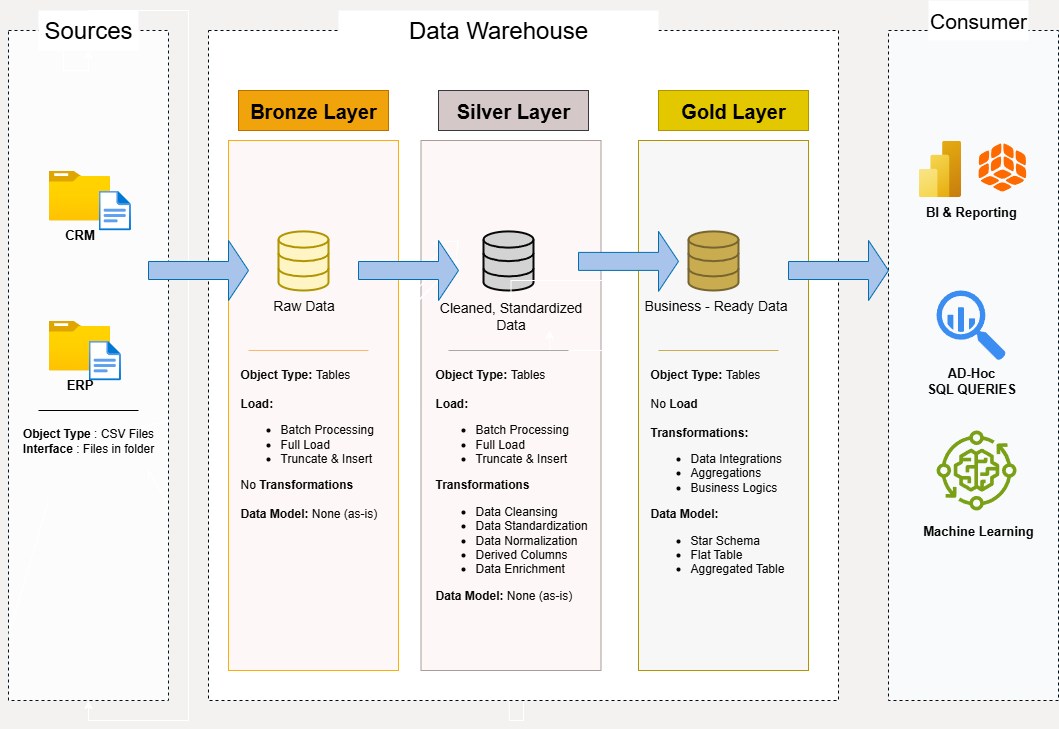

The diagram above was exported from draw.io. Its source (the exported page's mxGraphModel, read from the mxfile embedded in the PNG):
<mxGraphModel dx="1310" dy="860" grid="1" gridSize="10" guides="1" tooltips="1" connect="1" arrows="1" fold="1" page="1" pageScale="1" pageWidth="3300" pageHeight="4681" background="light-dark(#FFFFFF, #f4f1f1)" math="0" shadow="0">
  <root>
    <mxCell id="0" />
    <mxCell id="1" parent="0" />
    <mxCell id="RM6FSjwqyo6_1dwaNx9p-8" value="" style="rounded=0;whiteSpace=wrap;html=1;dashed=1;fillColor=light-dark(#1ba1e2, #fdfcfc);strokeColor=light-dark(#006EAF, #02131d);fontColor=#ffffff;" parent="1" vertex="1">
      <mxGeometry x="30" y="90" width="160" height="670" as="geometry" />
    </mxCell>
    <mxCell id="RM6FSjwqyo6_1dwaNx9p-9" style="edgeStyle=orthogonalEdgeStyle;rounded=0;orthogonalLoop=1;jettySize=auto;html=1;entryX=0.5;entryY=1;entryDx=0;entryDy=0;" parent="1" source="RM6FSjwqyo6_1dwaNx9p-8" target="RM6FSjwqyo6_1dwaNx9p-8" edge="1">
      <mxGeometry relative="1" as="geometry" />
    </mxCell>
    <mxCell id="RM6FSjwqyo6_1dwaNx9p-10" value="&lt;font style=&quot;font-size: 24px;&quot;&gt;Sources&lt;/font&gt;" style="rounded=0;whiteSpace=wrap;html=1;fillColor=#FFFFFF;gradientColor=none;strokeColor=none;fontColor=#000000;" parent="1" vertex="1">
      <mxGeometry x="60" y="70" width="100" height="40" as="geometry" />
    </mxCell>
    <mxCell id="RM6FSjwqyo6_1dwaNx9p-16" style="edgeStyle=orthogonalEdgeStyle;rounded=0;orthogonalLoop=1;jettySize=auto;html=1;exitX=0.5;exitY=1;exitDx=0;exitDy=0;" parent="1" source="RM6FSjwqyo6_1dwaNx9p-11" edge="1">
      <mxGeometry relative="1" as="geometry">
        <mxPoint x="530.3333333333335" y="630" as="targetPoint" />
      </mxGeometry>
    </mxCell>
    <mxCell id="RM6FSjwqyo6_1dwaNx9p-11" value="" style="rounded=0;whiteSpace=wrap;html=1;dashed=1;fillColor=light-dark(#1ba1e2, #ffffff);strokeColor=light-dark(#006EAF, #01090e);fontColor=#ffffff;" parent="1" vertex="1">
      <mxGeometry x="230" y="90" width="630" height="670" as="geometry" />
    </mxCell>
    <mxCell id="RM6FSjwqyo6_1dwaNx9p-14" value="" style="rounded=0;whiteSpace=wrap;html=1;dashed=1;fillColor=light-dark(#1ba1e2, #f9fafb);strokeColor=light-dark(#006EAF, #010d13);fontColor=#ffffff;" parent="1" vertex="1">
      <mxGeometry x="910" y="90" width="170" height="670" as="geometry" />
    </mxCell>
    <mxCell id="RM6FSjwqyo6_1dwaNx9p-15" value="" style="rounded=0;whiteSpace=wrap;html=1;fillColor=light-dark(#1ba1e2, #fdf7f7);strokeColor=light-dark(#006EAF, #f9ae0b);fontColor=#ffffff;" parent="1" vertex="1">
      <mxGeometry x="250" y="200" width="170" height="530" as="geometry" />
    </mxCell>
    <mxCell id="RM6FSjwqyo6_1dwaNx9p-17" style="edgeStyle=orthogonalEdgeStyle;rounded=0;orthogonalLoop=1;jettySize=auto;html=1;exitX=0.25;exitY=1;exitDx=0;exitDy=0;" parent="1" source="RM6FSjwqyo6_1dwaNx9p-10" target="RM6FSjwqyo6_1dwaNx9p-10" edge="1">
      <mxGeometry relative="1" as="geometry" />
    </mxCell>
    <mxCell id="RM6FSjwqyo6_1dwaNx9p-18" value="Data Warehouse" style="rounded=0;whiteSpace=wrap;html=1;fillColor=#FFFFFF;fontSize=24;gradientColor=none;strokeColor=none;fontColor=light-dark(#000000,#000000);" parent="1" vertex="1">
      <mxGeometry x="360" y="70" width="320" height="40" as="geometry" />
    </mxCell>
    <mxCell id="RM6FSjwqyo6_1dwaNx9p-20" value="Consumer" style="rounded=0;whiteSpace=wrap;html=1;fillColor=#FFFFFF;fontSize=21;gradientColor=none;strokeColor=none;fontColor=light-dark(#000000,#000000);" parent="1" vertex="1">
      <mxGeometry x="950" y="60" width="100" height="40" as="geometry" />
    </mxCell>
    <mxCell id="RM6FSjwqyo6_1dwaNx9p-21" value="Bronze Layer" style="rounded=0;whiteSpace=wrap;html=1;fillColor=#f0a30a;fontColor=#000000;strokeColor=#BD7000;fontSize=20;fontStyle=1" parent="1" vertex="1">
      <mxGeometry x="260" y="150" width="150" height="40" as="geometry" />
    </mxCell>
    <mxCell id="RM6FSjwqyo6_1dwaNx9p-23" value="" style="rounded=0;whiteSpace=wrap;html=1;fillColor=light-dark(#1ba1e2, #fdf7f7);strokeColor=light-dark(#006EAF, #ab9c9c);fontColor=#ffffff;" parent="1" vertex="1">
      <mxGeometry x="442.5" y="200" width="180" height="530" as="geometry" />
    </mxCell>
    <mxCell id="RM6FSjwqyo6_1dwaNx9p-24" value="Silver Layer" style="rounded=0;whiteSpace=wrap;html=1;fillColor=light-dark(#eeeeee, #d5c8c8);strokeColor=#36393d;fontSize=20;fontColor=#000000;fontStyle=1" parent="1" vertex="1">
      <mxGeometry x="460" y="150" width="150" height="40" as="geometry" />
    </mxCell>
    <mxCell id="RM6FSjwqyo6_1dwaNx9p-25" value="" style="rounded=0;whiteSpace=wrap;html=1;fillColor=light-dark(#e3c800, #f7f7f7);strokeColor=#B09500;fontColor=#000000;" parent="1" vertex="1">
      <mxGeometry x="660" y="200" width="170" height="530" as="geometry" />
    </mxCell>
    <mxCell id="RM6FSjwqyo6_1dwaNx9p-26" value="Gold Layer" style="rounded=0;whiteSpace=wrap;html=1;fillColor=#e3c800;strokeColor=#B09500;fontSize=20;fontColor=#000000;fontStyle=1" parent="1" vertex="1">
      <mxGeometry x="680" y="150" width="150" height="40" as="geometry" />
    </mxCell>
    <mxCell id="RM6FSjwqyo6_1dwaNx9p-27" value="CRM" style="image;aspect=fixed;html=1;points=[];align=center;fontSize=13;image=img/lib/azure2/general/Folder_Blank.svg;labelBackgroundColor=none;fontColor=light-dark(#000000,#000000);fontStyle=1" parent="1" vertex="1">
      <mxGeometry x="70" y="230" width="61.61" height="50" as="geometry" />
    </mxCell>
    <mxCell id="RM6FSjwqyo6_1dwaNx9p-28" value="" style="image;aspect=fixed;html=1;points=[];align=center;fontSize=12;image=img/lib/azure2/general/File.svg;" parent="1" vertex="1">
      <mxGeometry x="120" y="250" width="32.47" height="40" as="geometry" />
    </mxCell>
    <mxCell id="RM6FSjwqyo6_1dwaNx9p-29" value="ERP" style="image;aspect=fixed;html=1;points=[];align=center;fontSize=13;image=img/lib/azure2/general/Folder_Blank.svg;labelBackgroundColor=none;fontColor=light-dark(#000000,#000000);fontStyle=1" parent="1" vertex="1">
      <mxGeometry x="70" y="380" width="61.61" height="50" as="geometry" />
    </mxCell>
    <mxCell id="RM6FSjwqyo6_1dwaNx9p-30" value="" style="image;aspect=fixed;html=1;points=[];align=center;fontSize=12;image=img/lib/azure2/general/File.svg;" parent="1" vertex="1">
      <mxGeometry x="110" y="400" width="32.47" height="40" as="geometry" />
    </mxCell>
    <mxCell id="RM6FSjwqyo6_1dwaNx9p-31" value="" style="endArrow=none;html=1;rounded=0;" parent="1" edge="1">
      <mxGeometry width="50" height="50" relative="1" as="geometry">
        <mxPoint x="430" y="370" as="sourcePoint" />
        <mxPoint x="480" y="320" as="targetPoint" />
      </mxGeometry>
    </mxCell>
    <mxCell id="RM6FSjwqyo6_1dwaNx9p-34" value="" style="endArrow=none;html=1;rounded=0;" parent="1" target="RM6FSjwqyo6_1dwaNx9p-8" edge="1">
      <mxGeometry width="50" height="50" relative="1" as="geometry">
        <mxPoint x="70" y="560" as="sourcePoint" />
        <mxPoint x="480" y="320" as="targetPoint" />
        <Array as="points">
          <mxPoint x="70" y="560" />
        </Array>
      </mxGeometry>
    </mxCell>
    <mxCell id="RM6FSjwqyo6_1dwaNx9p-36" value="" style="endArrow=none;html=1;rounded=0;" parent="1" edge="1">
      <mxGeometry width="50" height="50" relative="1" as="geometry">
        <mxPoint x="430" y="370" as="sourcePoint" />
        <mxPoint x="480" y="320" as="targetPoint" />
      </mxGeometry>
    </mxCell>
    <mxCell id="RM6FSjwqyo6_1dwaNx9p-39" value="" style="endArrow=none;html=1;rounded=0;" parent="1" source="RM6FSjwqyo6_1dwaNx9p-8" edge="1">
      <mxGeometry width="50" height="50" relative="1" as="geometry">
        <mxPoint x="110" y="530" as="sourcePoint" />
        <mxPoint x="170" y="540" as="targetPoint" />
        <Array as="points">
          <mxPoint x="170" y="530" />
        </Array>
      </mxGeometry>
    </mxCell>
    <mxCell id="RM6FSjwqyo6_1dwaNx9p-41" value="" style="endArrow=none;html=1;rounded=0;" parent="1" edge="1">
      <mxGeometry width="50" height="50" relative="1" as="geometry">
        <mxPoint x="430" y="370" as="sourcePoint" />
        <mxPoint x="480" y="320" as="targetPoint" />
      </mxGeometry>
    </mxCell>
    <mxCell id="RM6FSjwqyo6_1dwaNx9p-42" value="" style="endArrow=none;html=1;rounded=0;strokeColor=light-dark(default, #1b1818);" parent="1" source="RM6FSjwqyo6_1dwaNx9p-54" edge="1">
      <mxGeometry width="50" height="50" relative="1" as="geometry">
        <mxPoint x="160" y="500" as="sourcePoint" />
        <mxPoint x="100" y="500" as="targetPoint" />
        <Array as="points">
          <mxPoint x="70" y="500" />
        </Array>
      </mxGeometry>
    </mxCell>
    <mxCell id="RM6FSjwqyo6_1dwaNx9p-44" value="" style="endArrow=none;html=1;rounded=0;strokeWidth=2;strokeColor=light-dark(default, #1d0202);curved=0;shadow=0;sourcePerimeterSpacing=0;" parent="1" source="RM6FSjwqyo6_1dwaNx9p-54" edge="1">
      <mxGeometry width="50" height="50" relative="1" as="geometry">
        <mxPoint x="60" y="490" as="sourcePoint" />
        <mxPoint x="160" y="490" as="targetPoint" />
        <Array as="points">
          <mxPoint x="60" y="490" />
          <mxPoint x="160" y="490" />
        </Array>
      </mxGeometry>
    </mxCell>
    <mxCell id="RM6FSjwqyo6_1dwaNx9p-45" value="" style="endArrow=none;html=1;rounded=0;" parent="1" source="RM6FSjwqyo6_1dwaNx9p-54" edge="1">
      <mxGeometry width="50" height="50" relative="1" as="geometry">
        <mxPoint x="130" y="490" as="sourcePoint" />
        <mxPoint x="150" y="490" as="targetPoint" />
        <Array as="points" />
      </mxGeometry>
    </mxCell>
    <mxCell id="RM6FSjwqyo6_1dwaNx9p-47" value="" style="endArrow=none;html=1;rounded=0;strokeColor=light-dark(#000000,#000000);" parent="1" edge="1">
      <mxGeometry width="50" height="50" relative="1" as="geometry">
        <mxPoint x="60" y="470" as="sourcePoint" />
        <mxPoint x="160" y="470" as="targetPoint" />
        <Array as="points" />
      </mxGeometry>
    </mxCell>
    <mxCell id="RM6FSjwqyo6_1dwaNx9p-51" value="" style="endArrow=none;html=1;rounded=0;" parent="1" edge="1">
      <mxGeometry width="50" height="50" relative="1" as="geometry">
        <mxPoint x="60" y="490" as="sourcePoint" />
        <mxPoint x="70" y="490" as="targetPoint" />
        <Array as="points" />
      </mxGeometry>
    </mxCell>
    <mxCell id="RM6FSjwqyo6_1dwaNx9p-53" value="" style="endArrow=none;html=1;rounded=0;strokeColor=light-dark(default, #1b1818);" parent="1" target="RM6FSjwqyo6_1dwaNx9p-54" edge="1">
      <mxGeometry width="50" height="50" relative="1" as="geometry">
        <mxPoint x="160" y="500" as="sourcePoint" />
        <mxPoint x="100" y="500" as="targetPoint" />
        <Array as="points">
          <mxPoint x="160" y="500" />
        </Array>
      </mxGeometry>
    </mxCell>
    <mxCell id="RM6FSjwqyo6_1dwaNx9p-55" value="" style="endArrow=none;html=1;rounded=0;strokeWidth=2;strokeColor=light-dark(default, #1d0202);curved=0;shadow=0;sourcePerimeterSpacing=0;" parent="1" target="RM6FSjwqyo6_1dwaNx9p-54" edge="1">
      <mxGeometry width="50" height="50" relative="1" as="geometry">
        <mxPoint x="60" y="490" as="sourcePoint" />
        <mxPoint x="160" y="490" as="targetPoint" />
        <Array as="points" />
      </mxGeometry>
    </mxCell>
    <mxCell id="RM6FSjwqyo6_1dwaNx9p-56" value="" style="endArrow=none;html=1;rounded=0;" parent="1" target="RM6FSjwqyo6_1dwaNx9p-54" edge="1">
      <mxGeometry width="50" height="50" relative="1" as="geometry">
        <mxPoint x="130" y="490" as="sourcePoint" />
        <mxPoint x="150" y="490" as="targetPoint" />
        <Array as="points" />
      </mxGeometry>
    </mxCell>
    <mxCell id="RM6FSjwqyo6_1dwaNx9p-54" value="&lt;b&gt;Object Type&lt;/b&gt; : CSV &lt;font style=&quot;color: light-dark(rgb(0, 0, 0), rgb(0, 0, 0));&quot;&gt;Files&lt;/font&gt;&lt;div&gt;&lt;b&gt;Interface&lt;/b&gt; : Files in folder&lt;/div&gt;" style="text;html=1;align=center;verticalAlign=middle;whiteSpace=wrap;rounded=0;fontColor=#000000;fontStyle=0" parent="1" vertex="1">
      <mxGeometry x="23" y="480" width="174" height="40" as="geometry" />
    </mxCell>
    <mxCell id="RM6FSjwqyo6_1dwaNx9p-57" value="" style="html=1;verticalLabelPosition=bottom;align=center;labelBackgroundColor=#ffffff;verticalAlign=top;strokeWidth=2;strokeColor=#B09500;shadow=0;dashed=0;shape=mxgraph.ios7.icons.data;fillColor=#FFF4C3;fontColor=#000000;" parent="1" vertex="1">
      <mxGeometry x="300" y="290.9" width="50" height="59.1" as="geometry" />
    </mxCell>
    <mxCell id="RM6FSjwqyo6_1dwaNx9p-58" value="" style="html=1;verticalLabelPosition=bottom;align=center;labelBackgroundColor=#ffffff;verticalAlign=top;strokeWidth=2;strokeColor=light-dark(#000000,#070707);shadow=0;dashed=0;shape=mxgraph.ios7.icons.data;fillColor=#D3D3D3;gradientColor=none;" parent="1" vertex="1">
      <mxGeometry x="505" y="290.9" width="50" height="59.1" as="geometry" />
    </mxCell>
    <mxCell id="RM6FSjwqyo6_1dwaNx9p-59" value="" style="html=1;verticalLabelPosition=bottom;align=center;labelBackgroundColor=#ffffff;verticalAlign=top;strokeWidth=2;strokeColor=#776530;shadow=0;dashed=0;shape=mxgraph.ios7.icons.data;fillColor=#C9AB50;gradientColor=none;" parent="1" vertex="1">
      <mxGeometry x="710" y="290.9" width="50" height="59.1" as="geometry" />
    </mxCell>
    <mxCell id="RM6FSjwqyo6_1dwaNx9p-60" value="" style="shape=flexArrow;endArrow=classic;html=1;rounded=0;" parent="1" edge="1">
      <mxGeometry width="50" height="50" relative="1" as="geometry">
        <mxPoint x="430" y="350" as="sourcePoint" />
        <mxPoint x="480" y="300" as="targetPoint" />
      </mxGeometry>
    </mxCell>
    <mxCell id="RM6FSjwqyo6_1dwaNx9p-63" value="" style="shape=singleArrow;whiteSpace=wrap;html=1;fillColor=#A9C4EB;fontColor=#ffffff;strokeColor=#006EAF;" parent="1" vertex="1">
      <mxGeometry x="380" y="300" width="100" height="60" as="geometry" />
    </mxCell>
    <mxCell id="RM6FSjwqyo6_1dwaNx9p-65" value="" style="shape=singleArrow;whiteSpace=wrap;html=1;fillColor=#A9C4EB;fontColor=#ffffff;strokeColor=#006EAF;" parent="1" vertex="1">
      <mxGeometry x="600" y="290.9" width="100" height="60" as="geometry" />
    </mxCell>
    <mxCell id="RM6FSjwqyo6_1dwaNx9p-67" value="" style="shape=singleArrow;whiteSpace=wrap;html=1;fillColor=#A9C4EB;fontColor=#ffffff;strokeColor=#006EAF;" parent="1" vertex="1">
      <mxGeometry x="810" y="300" width="100" height="60" as="geometry" />
    </mxCell>
    <mxCell id="RM6FSjwqyo6_1dwaNx9p-68" value="" style="shape=singleArrow;whiteSpace=wrap;html=1;fillColor=#A9C4EB;fontColor=#ffffff;strokeColor=#006EAF;" parent="1" vertex="1">
      <mxGeometry x="170" y="300" width="100" height="60" as="geometry" />
    </mxCell>
    <mxCell id="RM6FSjwqyo6_1dwaNx9p-69" value="Raw Data" style="text;html=1;align=center;verticalAlign=middle;whiteSpace=wrap;rounded=0;fontColor=light-dark(#000000,#070707);fontSize=14;fontFamily=Helvetica;fontStyle=0" parent="1" vertex="1">
      <mxGeometry x="292.5" y="350" width="65" height="30" as="geometry" />
    </mxCell>
    <mxCell id="RM6FSjwqyo6_1dwaNx9p-70" value="Cleaned, Standardized Data" style="text;html=1;align=center;verticalAlign=middle;whiteSpace=wrap;rounded=0;fontColor=light-dark(#000000,#070707);fontSize=14;fontFamily=Helvetica;fontStyle=0" parent="1" vertex="1">
      <mxGeometry x="455" y="360" width="155" height="30" as="geometry" />
    </mxCell>
    <mxCell id="RM6FSjwqyo6_1dwaNx9p-71" style="edgeStyle=orthogonalEdgeStyle;rounded=0;orthogonalLoop=1;jettySize=auto;html=1;entryX=0.75;entryY=1;entryDx=0;entryDy=0;" parent="1" source="RM6FSjwqyo6_1dwaNx9p-70" target="RM6FSjwqyo6_1dwaNx9p-70" edge="1">
      <mxGeometry relative="1" as="geometry" />
    </mxCell>
    <mxCell id="RM6FSjwqyo6_1dwaNx9p-72" value="Business - Ready Data" style="text;html=1;align=center;verticalAlign=middle;whiteSpace=wrap;rounded=0;fontColor=light-dark(#000000,#070707);fontSize=14;fontFamily=Helvetica;fontStyle=0" parent="1" vertex="1">
      <mxGeometry x="660" y="350" width="155" height="30" as="geometry" />
    </mxCell>
    <mxCell id="RM6FSjwqyo6_1dwaNx9p-76" value="" style="endArrow=none;html=1;rounded=0;strokeColor=light-dark(#000000,#FFB570);" parent="1" edge="1">
      <mxGeometry width="50" height="50" relative="1" as="geometry">
        <mxPoint x="270" y="410" as="sourcePoint" />
        <mxPoint x="390" y="410" as="targetPoint" />
        <Array as="points" />
      </mxGeometry>
    </mxCell>
    <mxCell id="RM6FSjwqyo6_1dwaNx9p-78" value="" style="endArrow=none;html=1;rounded=0;strokeColor=light-dark(#000000,#A8A8A8);" parent="1" edge="1">
      <mxGeometry width="50" height="50" relative="1" as="geometry">
        <mxPoint x="470" y="410" as="sourcePoint" />
        <mxPoint x="590" y="410" as="targetPoint" />
        <Array as="points" />
      </mxGeometry>
    </mxCell>
    <mxCell id="RM6FSjwqyo6_1dwaNx9p-81" value="" style="endArrow=none;html=1;rounded=0;strokeColor=light-dark(#000000,#C9AB50);" parent="1" edge="1">
      <mxGeometry width="50" height="50" relative="1" as="geometry">
        <mxPoint x="680" y="410" as="sourcePoint" />
        <mxPoint x="800" y="410" as="targetPoint" />
        <Array as="points" />
      </mxGeometry>
    </mxCell>
    <mxCell id="RM6FSjwqyo6_1dwaNx9p-83" value="&lt;b&gt;Object Type: &lt;/b&gt;Tables&lt;div&gt;&lt;br&gt;&lt;/div&gt;&lt;div&gt;&lt;b&gt;Load:&lt;/b&gt;&lt;/div&gt;&lt;div&gt;&lt;ul&gt;&lt;li&gt;Batch Processing&lt;/li&gt;&lt;li&gt;Full Load&lt;/li&gt;&lt;li style=&quot;text-align: justify;&quot;&gt;Truncate &amp;amp; Insert&lt;/li&gt;&lt;/ul&gt;&lt;div style=&quot;text-align: justify;&quot;&gt;No&lt;b&gt;&amp;nbsp;Transformations&lt;/b&gt;&lt;/div&gt;&lt;/div&gt;&lt;div style=&quot;text-align: justify;&quot;&gt;&lt;b&gt;&lt;br&gt;&lt;/b&gt;&lt;/div&gt;&lt;div style=&quot;text-align: justify;&quot;&gt;&lt;b&gt;Data Model: &lt;/b&gt;None (as-is)&lt;/div&gt;" style="text;html=1;align=left;verticalAlign=top;whiteSpace=wrap;rounded=0;fontColor=light-dark(#000000,#070707);fontStyle=0" parent="1" vertex="1">
      <mxGeometry x="260" y="420" width="190" height="40" as="geometry" />
    </mxCell>
    <mxCell id="RM6FSjwqyo6_1dwaNx9p-84" value="&lt;b&gt;Object Type: &lt;/b&gt;Tables&lt;div&gt;&lt;br&gt;&lt;/div&gt;&lt;div&gt;&lt;b&gt;Load:&lt;/b&gt;&lt;/div&gt;&lt;div&gt;&lt;ul&gt;&lt;li&gt;Batch Processing&lt;/li&gt;&lt;li&gt;Full Load&lt;/li&gt;&lt;li style=&quot;text-align: justify;&quot;&gt;Truncate &amp;amp; Insert&lt;/li&gt;&lt;/ul&gt;&lt;div style=&quot;text-align: justify;&quot;&gt;&lt;b&gt;Transformations&lt;/b&gt;&lt;/div&gt;&lt;/div&gt;&lt;div style=&quot;text-align: justify;&quot;&gt;&lt;ul&gt;&lt;li&gt;Data Cleansing&lt;/li&gt;&lt;li&gt;Data Standardization&lt;/li&gt;&lt;li&gt;Data Normalization&lt;/li&gt;&lt;li&gt;Derived Columns&lt;/li&gt;&lt;li&gt;Data Enrichment&lt;/li&gt;&lt;/ul&gt;&lt;div&gt;&lt;b&gt;Data Model: &lt;/b&gt;None (as-is)&lt;/div&gt;&lt;/div&gt;" style="text;html=1;align=left;verticalAlign=top;whiteSpace=wrap;rounded=0;fontColor=light-dark(#000000,#070707);fontStyle=0" parent="1" vertex="1">
      <mxGeometry x="455" y="420" width="210" height="50" as="geometry" />
    </mxCell>
    <mxCell id="RM6FSjwqyo6_1dwaNx9p-86" value="&lt;b&gt;Object Type: &lt;/b&gt;Tables&lt;div&gt;&lt;br&gt;&lt;/div&gt;&lt;div&gt;No &lt;b&gt;Load&lt;/b&gt;&lt;/div&gt;&lt;div&gt;&lt;div&gt;&lt;br&gt;&lt;/div&gt;&lt;div&gt;&lt;b&gt;Transformations:&lt;/b&gt;&lt;/div&gt;&lt;div&gt;&lt;ul&gt;&lt;li&gt;Data Integrations&lt;/li&gt;&lt;li&gt;Aggregations&lt;/li&gt;&lt;li style=&quot;text-align: justify;&quot;&gt;Business Logics&lt;/li&gt;&lt;/ul&gt;&lt;div style=&quot;text-align: justify;&quot;&gt;&lt;b&gt;Data Model:&lt;/b&gt;&lt;/div&gt;&lt;/div&gt;&lt;div style=&quot;text-align: justify;&quot;&gt;&lt;ul&gt;&lt;li&gt;Star Schema&lt;/li&gt;&lt;li&gt;Flat Table&lt;/li&gt;&lt;li&gt;Aggregated Table&lt;/li&gt;&lt;/ul&gt;&lt;div&gt;&lt;br&gt;&lt;/div&gt;&lt;/div&gt;&lt;/div&gt;" style="text;html=1;align=left;verticalAlign=top;whiteSpace=wrap;rounded=0;fontColor=light-dark(#000000,#070707);fontStyle=0" parent="1" vertex="1">
      <mxGeometry x="670" y="420" width="210" height="50" as="geometry" />
    </mxCell>
    <mxCell id="RM6FSjwqyo6_1dwaNx9p-87" value="" style="image;aspect=fixed;html=1;points=[];align=center;fontSize=12;image=img/lib/azure2/analytics/Power_BI_Embedded.svg;" parent="1" vertex="1">
      <mxGeometry x="940" y="200" width="42.5" height="56.67" as="geometry" />
    </mxCell>
    <mxCell id="RM6FSjwqyo6_1dwaNx9p-88" value="" style="points=[];aspect=fixed;html=1;align=center;shadow=0;dashed=0;fillColor=#FF6A00;strokeColor=none;shape=mxgraph.alibaba_cloud.quickbi;" parent="1" vertex="1">
      <mxGeometry x="1000" y="203" width="47.7" height="48" as="geometry" />
    </mxCell>
    <mxCell id="RM6FSjwqyo6_1dwaNx9p-89" value="&lt;font style=&quot;color: light-dark(rgb(0, 0, 0), rgb(7, 7, 7));&quot;&gt;BI &amp;amp; Reporting&lt;/font&gt;" style="text;html=1;align=center;verticalAlign=middle;whiteSpace=wrap;rounded=0;fontColor=light-dark(#000000,#AAAAAA);fontSize=13;fontStyle=1" parent="1" vertex="1">
      <mxGeometry x="937.7" y="251" width="110" height="40" as="geometry" />
    </mxCell>
    <mxCell id="RM6FSjwqyo6_1dwaNx9p-90" value="" style="sketch=0;html=1;aspect=fixed;strokeColor=none;shadow=0;fillColor=#3B8DF1;verticalAlign=top;labelPosition=center;verticalLabelPosition=bottom;shape=mxgraph.gcp2.big_query" parent="1" vertex="1">
      <mxGeometry x="958.05" y="350" width="69.3" height="70" as="geometry" />
    </mxCell>
    <mxCell id="RM6FSjwqyo6_1dwaNx9p-91" value="AD-Hoc&lt;div&gt;SQL QUERIES&lt;/div&gt;" style="text;html=1;align=center;verticalAlign=middle;whiteSpace=wrap;rounded=0;fontColor=light-dark(#000000,#070707);fontSize=13;fontStyle=1" parent="1" vertex="1">
      <mxGeometry x="937.7" y="420" width="110" height="40" as="geometry" />
    </mxCell>
    <mxCell id="RM6FSjwqyo6_1dwaNx9p-92" value="" style="sketch=0;outlineConnect=0;fontColor=#232F3E;gradientColor=none;fillColor=#7AA116;strokeColor=none;dashed=0;verticalLabelPosition=bottom;verticalAlign=top;align=center;html=1;fontSize=12;fontStyle=0;aspect=fixed;pointerEvents=1;shape=mxgraph.aws4.iot_greengrass_component_machine_learning;" parent="1" vertex="1">
      <mxGeometry x="958.05" y="490" width="80" height="80" as="geometry" />
    </mxCell>
    <mxCell id="RM6FSjwqyo6_1dwaNx9p-93" value="Machine Learning" style="text;html=1;align=center;verticalAlign=middle;whiteSpace=wrap;rounded=0;fontColor=light-dark(#000000,#070707);fontSize=13;fontStyle=1" parent="1" vertex="1">
      <mxGeometry x="940" y="570" width="120" height="40" as="geometry" />
    </mxCell>
  </root>
</mxGraphModel>